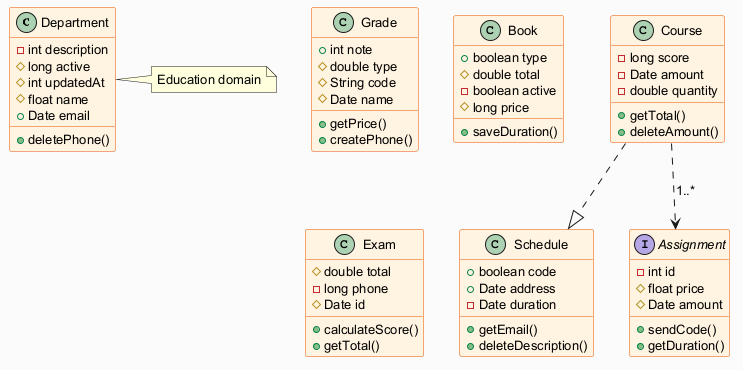

The diagram above was rendered by PlantUML. Its source (embedded in the PNG):
@startuml
skinparam backgroundColor #FAFAFA
skinparam classBackgroundColor #FFF3E0
skinparam classBorderColor #E65100
skinparam defaultFontSize 13
class Department {
  -int description
  #long active
  #int updatedAt
  #float name
  +Date email
  +deletePhone()
}
class Grade {
  +int note
  #double type
  #String code
  #Date name
  +getPrice()
  +createPhone()
}
class Schedule {
  +boolean code
  +Date address
  -Date duration
  +getEmail()
  +deleteDescription()
}
interface Assignment {
  -int id
  #float price
  #Date amount
  +sendCode()
  +getDuration()
}
class Book {
  +boolean type
  #double total
  -boolean active
  #long price
  +saveDuration()
}
class Course {
  -long score
  -Date amount
  -double quantity
  +getTotal()
  +deleteAmount()
}
class Exam {
  #double total
  -long phone
  #Date id
  +calculateScore()
  +getTotal()
}
Course ..> Assignment : "1..*"
Course ..|> Schedule
note right of Department : Education domain
@enduml